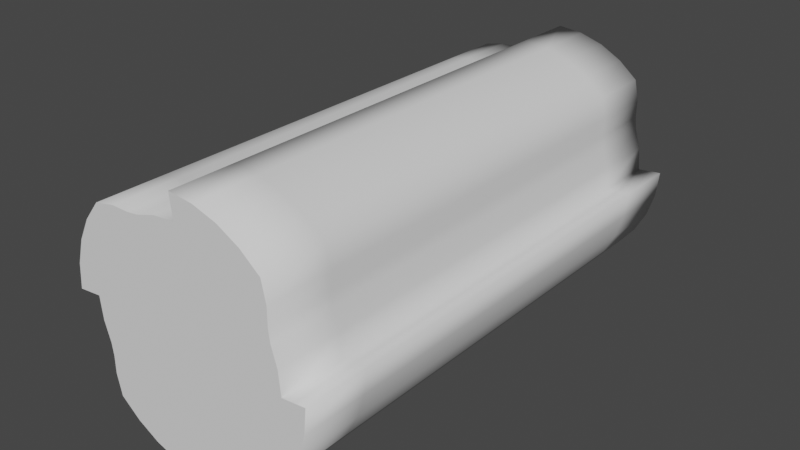 # Source: frez.blend  (saved by Blender 2.93.20; exported with 4.5.12 LTS)
import bpy
from mathutils import Matrix  # noqa: F401  (used for matrix-valued properties, if any)

bpy.ops.wm.read_factory_settings(use_empty=True)
scene = bpy.context.scene
scene.name = 'Scene'

# ---- collections
col_collection = bpy.data.collections.new('Collection'); scene.collection.children.link(col_collection)

# ---- world
world_world = bpy.data.worlds.new('World'); scene.world = world_world
world_world.use_nodes = True; world_world.node_tree.nodes.clear()
_N = world_world.node_tree.nodes; _L = world_world.node_tree.links
n0 = _N.new('ShaderNodeOutputWorld'); n0.name = 'World Output'; n0.location = (300, 300)
n1 = _N.new('ShaderNodeBackground'); n1.name = 'Background'; n1.location = (10, 300)
n1.inputs[0].default_value = (0.05088, 0.05088, 0.05088, 1.0)
_L.new(n1.outputs[0], n0.inputs[0])
n0.is_active_output = True
world_world.color = (0.05088, 0.05088, 0.05088)
world_world.use_sun_shadow = False
world_world.sun_shadow_jitter_overblur = 0.0

# ---- meshes
me_cylinder_001 = bpy.data.meshes.new('Cylinder.001')
me_cylinder_001.from_pydata([(0.0, 0.9991, 0.4991), (0.0, -1.001, 0.4991), (0.09755, 0.9991, 0.4895), (0.09755, -1.001, 0.4895), (0.1913, 0.9991, 0.461), (0.1913, -1.001, 0.461), (0.2778, 0.9991, 0.4148), (0.2778, -1.001, 0.4148), (0.3536, 0.9991, 0.3526), (0.3536, -1.001, 0.3526), (0.5, 0.9991, -0.0009259), (0.5, -1.001, -0.0009258), (0.4904, 0.9991, -0.09847), (0.4904, -1.001, -0.09847), (0.4619, 0.9991, -0.1923), (0.4619, -1.001, -0.1923), (0.4157, 0.9991, -0.2787), (0.4157, -1.001, -0.2787), (0.3536, 0.9991, -0.3545), (0.3536, -1.001, -0.3545), (-4.371e-08, 0.9991, -0.5009), (-4.371e-08, -1.001, -0.5009), (-0.09755, 0.9991, -0.4913), (-0.09755, -1.001, -0.4913), (-0.1913, 0.9991, -0.4629), (-0.1913, -1.001, -0.4629), (-0.2778, 0.9991, -0.4167), (-0.2778, -1.001, -0.4167), (-0.3536, 0.9991, -0.3545), (-0.3536, -1.001, -0.3545), (-0.5, 0.9991, -0.0009258), (-0.5, -1.001, -0.0009257), (-0.4904, 0.9991, 0.09662), (-0.4904, -1.001, 0.09662), (-0.4619, 0.9991, 0.1904), (-0.4619, -1.001, 0.1904), (-0.4157, 0.9991, 0.2769), (-0.4157, -1.001, 0.2769), (-0.3536, 0.9991, 0.3526), (-0.3536, -1.001, 0.3526), (0.009099, 0.9991, 0.4067), (0.009099, -1.001, 0.4067), (0.3709, -1.001, 0.2711), (0.3709, 0.9991, 0.2711), (0.3703, 0.9991, 0.2018), (0.3703, -1.001, 0.2018), (0.3762, 0.9991, 0.1549), (0.3762, -1.001, 0.1549), (0.3993, 0.9991, 0.07851), (0.3993, -1.001, 0.07851), (0.4076, 0.9991, -0.01003), (0.4076, -1.001, -0.01003), (0.272, -1.001, -0.3719), (0.272, 0.9991, -0.3719), (0.2028, 0.9991, -0.3713), (0.2028, -1.001, -0.3713), (0.1558, 0.9991, -0.3771), (0.1558, -1.001, -0.3771), (0.07943, 0.9991, -0.4003), (0.07943, -1.001, -0.4003), (-0.009099, 0.9991, -0.4085), (-0.009099, -1.001, -0.4085), (-0.3709, -1.001, -0.273), (-0.3709, 0.9991, -0.273), (-0.3703, 0.9991, -0.2037), (-0.3703, -1.001, -0.2037), (-0.3762, 0.9991, -0.1567), (-0.3762, -1.001, -0.1567), (-0.3993, 0.9991, -0.08036), (-0.3993, -1.001, -0.08036), (-0.4076, 0.9991, 0.008173), (-0.4076, -1.001, 0.008174), (-0.272, -1.001, 0.37), (-0.272, 0.9991, 0.37), (-0.2028, 0.9991, 0.3694), (-0.2028, -1.001, 0.3694), (-0.1558, 0.9991, 0.3752), (-0.1558, -1.001, 0.3752), (-0.07943, 0.9991, 0.3984), (-0.07943, -1.001, 0.3984), (0.0, -0.0009258, 0.4991), (0.09755, -0.0009257, 0.4895), (0.1913, -0.0009257, 0.461), (0.2778, -0.0009258, 0.4148), (0.3536, -0.0009258, 0.3526), (0.5, -0.0009258, -0.0009258), (0.4904, -0.0009258, -0.09847), (0.4619, -0.0009258, -0.1923), (0.4157, -0.0009258, -0.2787), (0.3536, -0.0009258, -0.3545), (-4.371e-08, -0.0009258, -0.5009), (-0.09755, -0.0009258, -0.4913), (-0.1913, -0.0009258, -0.4629), (-0.2778, -0.0009258, -0.4167), (-0.3536, -0.0009258, -0.3545), (-0.5, -0.0009258, -0.0009258), (-0.4904, -0.0009258, 0.09662), (-0.4619, -0.0009258, 0.1904), (-0.4157, -0.0009258, 0.2769), (-0.3536, -0.0009258, 0.3526), (0.009099, -0.0009258, 0.4067), (0.3709, -0.0009258, 0.2711), (0.3703, -0.0009258, 0.2018), (0.3762, -0.0009258, 0.1549), (0.3993, -0.0009258, 0.07851), (0.4076, -0.0009258, -0.01003), (0.272, -0.0009258, -0.3719), (0.2028, -0.0009258, -0.3713), (0.1558, -0.0009258, -0.3771), (0.07943, -0.0009258, -0.4003), (-0.009099, -0.0009258, -0.4085), (-0.3709, -0.0009258, -0.273), (-0.3703, -0.0009258, -0.2037), (-0.3762, -0.0009258, -0.1567), (-0.3993, -0.0009258, -0.08036), (-0.4076, -0.0009258, 0.008174), (-0.272, -0.0009258, 0.37), (-0.2028, -0.0009258, 0.3694), (-0.1558, -0.0009258, 0.3752), (-0.07943, -0.0009258, 0.3984), (0.0, -0.5009, 0.4991), (0.009099, -0.5009, 0.4067), (0.09755, -0.5009, 0.4895), (0.1913, -0.5009, 0.461), (0.2778, -0.5009, 0.4148), (0.3536, -0.5009, 0.3526), (0.5, -0.5009, -0.0009258), (0.4904, -0.5009, -0.09847), (0.4619, -0.5009, -0.1923), (0.4157, -0.5009, -0.2787), (0.3536, -0.5009, -0.3545), (-4.371e-08, -0.5009, -0.5009), (-0.09755, -0.5009, -0.4913), (-0.1913, -0.5009, -0.4629), (-0.2778, -0.5009, -0.4167), (-0.3536, -0.5009, -0.3545), (-0.5, -0.5009, -0.0009257), (-0.4904, -0.5009, 0.09662), (-0.4619, -0.5009, 0.1904), (-0.4157, -0.5009, 0.2769), (-0.3536, -0.5009, 0.3526), (0.3709, -0.5009, 0.2711), (0.3703, -0.5009, 0.2018), (0.3762, -0.5009, 0.1549), (0.3993, -0.5009, 0.07851), (0.4076, -0.5009, -0.01003), (0.272, -0.5009, -0.3719), (0.2028, -0.5009, -0.3713), (0.1558, -0.5009, -0.3771), (0.07943, -0.5009, -0.4003), (-0.009099, -0.5009, -0.4085), (-0.3709, -0.5009, -0.273), (-0.3703, -0.5009, -0.2037), (-0.3762, -0.5009, -0.1567), (-0.3993, -0.5009, -0.08036), (-0.4076, -0.5009, 0.008174), (-0.272, -0.5009, 0.37), (-0.2028, -0.5009, 0.3694), (-0.1558, -0.5009, 0.3752), (-0.07943, -0.5009, 0.3984), (0.09755, 0.5032, 0.4895), (0.1913, 0.5032, 0.461), (0.2778, 0.5032, 0.4148), (0.3536, 0.5032, 0.3526), (0.5, 0.5032, -0.0009258), (0.4904, 0.5032, -0.09847), (0.4619, 0.5032, -0.1923), (0.4157, 0.5032, -0.2787), (0.3536, 0.5032, -0.3545), (-4.371e-08, 0.5032, -0.5009), (-0.09755, 0.5032, -0.4913), (-0.1913, 0.5032, -0.4629), (-0.2778, 0.5032, -0.4167), (-0.3536, 0.5032, -0.3545), (-0.5, 0.5032, -0.0009258), (-0.4904, 0.5032, 0.09662), (-0.4619, 0.5032, 0.1904), (-0.4157, 0.5032, 0.2769), (-0.3536, 0.5032, 0.3526), (0.3709, 0.5032, 0.2711), (0.3703, 0.5032, 0.2018), (0.3762, 0.5032, 0.1549), (0.3993, 0.5032, 0.07851), (0.4076, 0.5032, -0.01003), (0.272, 0.5032, -0.3719), (0.2028, 0.5032, -0.3713), (0.1558, 0.5032, -0.3771), (0.07943, 0.5032, -0.4003), (-0.009099, 0.5032, -0.4085), (-0.3709, 0.5032, -0.273), (-0.3703, 0.5032, -0.2037), (-0.3762, 0.5032, -0.1567), (-0.3993, 0.5032, -0.08036), (-0.4076, 0.5032, 0.008174), (-0.272, 0.5032, 0.37), (-0.2028, 0.5032, 0.3694), (-0.1558, 0.5032, 0.3752), (-0.07943, 0.5032, 0.3984), (0.0, 0.5032, 0.4991), (0.009099, 0.5032, 0.4067), (0.09755, 0.7512, 0.4895), (0.1913, 0.7512, 0.461), (0.2778, 0.7512, 0.4148), (0.3536, 0.7512, 0.3526), (0.5, 0.7512, -0.0009259), (0.4904, 0.7512, -0.09847), (0.4619, 0.7512, -0.1923), (0.4157, 0.7512, -0.2787), (0.3536, 0.7512, -0.3545), (-4.371e-08, 0.7512, -0.5009), (-0.09755, 0.7512, -0.4913), (-0.1913, 0.7512, -0.4629), (-0.2778, 0.7512, -0.4167), (-0.3536, 0.7512, -0.3545), (-0.5, 0.7512, -0.0009258), (-0.4904, 0.7512, 0.09662), (-0.4619, 0.7512, 0.1904), (-0.4157, 0.7512, 0.2769), (-0.3536, 0.7512, 0.3526), (0.3709, 0.7512, 0.2711), (0.3703, 0.7512, 0.2018), (0.3762, 0.7512, 0.1549), (0.3993, 0.7512, 0.07851), (0.4076, 0.7512, -0.01003), (0.272, 0.7512, -0.3719), (0.2028, 0.7512, -0.3713), (0.1558, 0.7512, -0.3771), (0.07943, 0.7512, -0.4003), (-0.009099, 0.7512, -0.4085), (-0.3709, 0.7512, -0.273), (-0.3703, 0.7512, -0.2037), (-0.3762, 0.7512, -0.1567), (-0.3993, 0.7512, -0.08036), (-0.4076, 0.7512, 0.008174), (-0.272, 0.7512, 0.37), (-0.2028, 0.7512, 0.3694), (-0.1558, 0.7512, 0.3752), (-0.07943, 0.7512, 0.3984), (0.0, 0.7512, 0.4991), (0.009099, 0.7512, 0.4067), (0.0, 0.2512, 0.4991), (0.009099, 0.2512, 0.4067), (0.09755, 0.2512, 0.4895), (0.1913, 0.2512, 0.461), (0.2778, 0.2512, 0.4148), (0.3536, 0.2512, 0.3526), (0.5, 0.2512, -0.0009258), (0.4904, 0.2512, -0.09847), (0.4619, 0.2512, -0.1923), (0.4157, 0.2512, -0.2787), (0.3536, 0.2512, -0.3545), (-4.371e-08, 0.2512, -0.5009), (-0.09755, 0.2512, -0.4913), (-0.1913, 0.2512, -0.4629), (-0.2778, 0.2512, -0.4167), (-0.3536, 0.2512, -0.3545), (-0.5, 0.2512, -0.0009258), (-0.4904, 0.2512, 0.09662), (-0.4619, 0.2512, 0.1904), (-0.4157, 0.2512, 0.2769), (-0.3536, 0.2512, 0.3526), (0.3709, 0.2512, 0.2711), (0.3703, 0.2512, 0.2018), (0.3762, 0.2512, 0.1549), (0.3993, 0.2512, 0.07851), (0.4076, 0.2512, -0.01003), (0.272, 0.2512, -0.3719), (0.2028, 0.2512, -0.3713), (0.1558, 0.2512, -0.3771), (0.07943, 0.2512, -0.4003), (-0.009099, 0.2512, -0.4085), (-0.3709, 0.2512, -0.273), (-0.3703, 0.2512, -0.2037), (-0.3762, 0.2512, -0.1567), (-0.3993, 0.2512, -0.08036), (-0.4076, 0.2512, 0.008174), (-0.272, 0.2512, 0.37), (-0.2028, 0.2512, 0.3694), (-0.1558, 0.2512, 0.3752), (-0.07943, 0.2512, 0.3984), (0.09755, -0.2509, 0.4895), (0.1913, -0.2509, 0.461), (0.2778, -0.2509, 0.4148), (0.3536, -0.2509, 0.3526), (0.5, -0.2509, -0.0009258), (0.4904, -0.2509, -0.09847), (0.4619, -0.2509, -0.1923), (0.4157, -0.2509, -0.2787), (0.3536, -0.2509, -0.3545), (-4.371e-08, -0.2509, -0.5009), (-0.09755, -0.2509, -0.4913), (-0.1913, -0.2509, -0.4629), (-0.2778, -0.2509, -0.4167), (-0.3536, -0.2509, -0.3545), (-0.5, -0.2509, -0.0009258), (-0.4904, -0.2509, 0.09662), (-0.4619, -0.2509, 0.1904), (-0.4157, -0.2509, 0.2769), (-0.3536, -0.2509, 0.3526), (0.3709, -0.2509, 0.2711), (0.3703, -0.2509, 0.2018), (0.3762, -0.2509, 0.1549), (0.3993, -0.2509, 0.07851), (0.4076, -0.2509, -0.01003), (0.272, -0.2509, -0.3719), (0.2028, -0.2509, -0.3713), (0.1558, -0.2509, -0.3771), (0.07943, -0.2509, -0.4003), (-0.009099, -0.2509, -0.4085), (-0.3709, -0.2509, -0.273), (-0.3703, -0.2509, -0.2037), (-0.3762, -0.2509, -0.1567), (-0.3993, -0.2509, -0.08036), (-0.4076, -0.2509, 0.008174), (-0.272, -0.2509, 0.37), (-0.2028, -0.2509, 0.3694), (-0.1558, -0.2509, 0.3752), (-0.07943, -0.2509, 0.3984), (0.0, -0.2509, 0.4991), (0.009099, -0.2509, 0.4067), (0.0, -0.7509, 0.4991), (0.009099, -0.7509, 0.4067), (0.09755, -0.7509, 0.4895), (0.1913, -0.7509, 0.461), (0.2778, -0.7509, 0.4148), (0.3536, -0.7509, 0.3526), (0.5, -0.7509, -0.0009258), (0.4904, -0.7509, -0.09847), (0.4619, -0.7509, -0.1923), (0.4157, -0.7509, -0.2787), (0.3536, -0.7509, -0.3545), (-4.371e-08, -0.7509, -0.5009), (-0.09755, -0.7509, -0.4913), (-0.1913, -0.7509, -0.4629), (-0.2778, -0.7509, -0.4167), (-0.3536, -0.7509, -0.3545), (-0.5, -0.7509, -0.0009257), (-0.4904, -0.7509, 0.09662), (-0.4619, -0.7509, 0.1904), (-0.4157, -0.7509, 0.2769), (-0.3536, -0.7509, 0.3526), (0.3709, -0.7509, 0.2711), (0.3703, -0.7509, 0.2018), (0.3762, -0.7509, 0.1549), (0.3993, -0.7509, 0.07851), (0.4076, -0.7509, -0.01003), (0.272, -0.7509, -0.3719), (0.2028, -0.7509, -0.3713), (0.1558, -0.7509, -0.3771), (0.07943, -0.7509, -0.4003), (-0.009099, -0.7509, -0.4085), (-0.3709, -0.7509, -0.273), (-0.3703, -0.7509, -0.2037), (-0.3762, -0.7509, -0.1567), (-0.3993, -0.7509, -0.08036), (-0.4076, -0.7509, 0.008174), (-0.272, -0.7509, 0.37), (-0.2028, -0.7509, 0.3694), (-0.1558, -0.7509, 0.3752), (-0.07943, -0.7509, 0.3984), (-0.4538, -1.001, 0.003624), (-0.4538, 0.9991, 0.003624), (-0.4538, -0.0009258, 0.003624), (-0.4538, -0.5009, 0.003624), (-0.4538, 0.5032, 0.003624), (-0.4538, 0.7512, 0.003624), (-0.4538, 0.2512, 0.003624), (-0.4538, -0.2509, 0.003624), (-0.4538, -0.7509, 0.003624), (-0.00455, 0.9991, -0.4547), (-0.00455, -1.001, -0.4547), (-0.00455, -0.0009258, -0.4547), (-0.00455, -0.5009, -0.4547), (-0.00455, 0.5032, -0.4547), (-0.00455, 0.7512, -0.4547), (-0.00455, 0.2512, -0.4547), (-0.00455, -0.2509, -0.4547), (-0.00455, -0.7509, -0.4547), (0.4538, 0.9991, -0.005476), (0.4538, -1.001, -0.005475), (0.4538, -0.0009258, -0.005476), (0.4538, -0.5009, -0.005475), (0.4538, 0.5032, -0.005476), (0.4538, 0.7512, -0.005476), (0.4538, 0.2512, -0.005476), (0.4538, -0.2509, -0.005475), (0.4538, -0.7509, -0.005475), (0.00455, 0.9991, 0.4529), (0.00455, -1.001, 0.4529), (0.00455, -0.0009258, 0.4529), (0.00455, -0.5009, 0.4529), (0.00455, 0.5032, 0.4529), (0.00455, 0.7512, 0.4529), (0.00455, 0.2512, 0.4529), (0.00455, -0.2509, 0.4529), (0.00455, -0.7509, 0.4529)], [], [(320, 1, 3, 322), (322, 3, 5, 323), (323, 5, 7, 324), (324, 7, 9, 325), (326, 11, 13, 327), (327, 13, 15, 328), (328, 15, 17, 329), (329, 17, 19, 330), (335, 29, 62, 351), (331, 21, 23, 332), (332, 23, 25, 333), (333, 25, 27, 334), (334, 27, 29, 335), (365, 361, 70, 233), (336, 31, 33, 337), (337, 33, 35, 338), (338, 35, 37, 339), (339, 37, 39, 340), (340, 39, 72, 356), (341, 42, 45, 342), (342, 45, 47, 343), (343, 47, 49, 344), (344, 49, 51, 345), (346, 52, 55, 347), (347, 55, 57, 348), (348, 57, 59, 349), (349, 59, 61, 350), (351, 62, 65, 352), (352, 65, 67, 353), (353, 67, 69, 354), (354, 69, 71, 355), (356, 72, 75, 357), (357, 75, 77, 358), (358, 77, 79, 359), (359, 79, 41, 321), (374, 369, 60, 228), (330, 19, 52, 346), (383, 378, 50, 223), (325, 9, 42, 341), (392, 387, 40, 239), (394, 389, 100, 319), (245, 84, 101, 261), (385, 380, 105, 303), (250, 89, 106, 266), (376, 371, 110, 308), (279, 119, 100, 241), (278, 118, 119, 279), (277, 117, 118, 278), (276, 116, 117, 277), (274, 114, 115, 275), (273, 113, 114, 274), (272, 112, 113, 273), (271, 111, 112, 272), (269, 109, 110, 270), (268, 108, 109, 269), (267, 107, 108, 268), (266, 106, 107, 267), (264, 104, 105, 265), (263, 103, 104, 264), (262, 102, 103, 263), (261, 101, 102, 262), (260, 99, 116, 276), (259, 98, 99, 260), (258, 97, 98, 259), (257, 96, 97, 258), (256, 95, 96, 257), (367, 362, 115, 313), (254, 93, 94, 255), (253, 92, 93, 254), (252, 91, 92, 253), (251, 90, 91, 252), (255, 94, 111, 271), (249, 88, 89, 250), (248, 87, 88, 249), (247, 86, 87, 248), (246, 85, 86, 247), (244, 83, 84, 245), (243, 82, 83, 244), (242, 81, 82, 243), (240, 80, 81, 242), (368, 363, 155, 355), (377, 372, 150, 350), (386, 381, 145, 345), (395, 390, 121, 321), (283, 125, 141, 299), (288, 130, 146, 304), (317, 159, 121, 319), (316, 158, 159, 317), (315, 157, 158, 316), (314, 156, 157, 315), (312, 154, 155, 313), (311, 153, 154, 312), (310, 152, 153, 311), (309, 151, 152, 310), (307, 149, 150, 308), (306, 148, 149, 307), (305, 147, 148, 306), (304, 146, 147, 305), (302, 144, 145, 303), (301, 143, 144, 302), (300, 142, 143, 301), (299, 141, 142, 300), (298, 140, 156, 314), (297, 139, 140, 298), (296, 138, 139, 297), (295, 137, 138, 296), (294, 136, 137, 295), (292, 134, 135, 293), (291, 133, 134, 292), (290, 132, 133, 291), (289, 131, 132, 290), (293, 135, 151, 309), (287, 129, 130, 288), (286, 128, 129, 287), (285, 127, 128, 286), (284, 126, 127, 285), (282, 124, 125, 283), (281, 123, 124, 282), (280, 122, 123, 281), (318, 120, 122, 280), (238, 198, 160, 200), (200, 160, 161, 201), (201, 161, 162, 202), (202, 162, 163, 203), (204, 164, 165, 205), (205, 165, 166, 206), (206, 166, 167, 207), (207, 167, 168, 208), (213, 173, 189, 229), (209, 169, 170, 210), (210, 170, 171, 211), (211, 171, 172, 212), (212, 172, 173, 213), (214, 174, 175, 215), (215, 175, 176, 216), (216, 176, 177, 217), (217, 177, 178, 218), (218, 178, 194, 234), (219, 179, 180, 220), (220, 180, 181, 221), (221, 181, 182, 222), (222, 182, 183, 223), (224, 184, 185, 225), (225, 185, 186, 226), (226, 186, 187, 227), (227, 187, 188, 228), (229, 189, 190, 230), (230, 190, 191, 231), (231, 191, 192, 232), (232, 192, 193, 233), (234, 194, 195, 235), (235, 195, 196, 236), (236, 196, 197, 237), (237, 197, 199, 239), (208, 168, 184, 224), (203, 163, 179, 219), (393, 391, 199, 241), (384, 382, 183, 265), (375, 373, 188, 270), (366, 364, 193, 275), (8, 203, 219, 43), (18, 208, 224, 53), (78, 237, 239, 40), (76, 236, 237, 78), (74, 235, 236, 76), (73, 234, 235, 74), (68, 232, 233, 70), (66, 231, 232, 68), (64, 230, 231, 66), (63, 229, 230, 64), (58, 227, 228, 60), (56, 226, 227, 58), (54, 225, 226, 56), (53, 224, 225, 54), (48, 222, 223, 50), (46, 221, 222, 48), (44, 220, 221, 46), (43, 219, 220, 44), (38, 218, 234, 73), (36, 217, 218, 38), (34, 216, 217, 36), (32, 215, 216, 34), (30, 214, 215, 32), (26, 212, 213, 28), (24, 211, 212, 26), (22, 210, 211, 24), (20, 209, 210, 22), (28, 213, 229, 63), (16, 207, 208, 18), (14, 206, 207, 16), (12, 205, 206, 14), (10, 204, 205, 12), (6, 202, 203, 8), (4, 201, 202, 6), (2, 200, 201, 4), (0, 238, 200, 2), (391, 392, 239, 199), (382, 383, 223, 183), (373, 374, 228, 188), (364, 365, 233, 193), (362, 366, 275, 115), (371, 375, 270, 110), (380, 384, 265, 105), (389, 393, 241, 100), (198, 240, 242, 160), (160, 242, 243, 161), (161, 243, 244, 162), (162, 244, 245, 163), (164, 246, 247, 165), (165, 247, 248, 166), (166, 248, 249, 167), (167, 249, 250, 168), (173, 255, 271, 189), (169, 251, 252, 170), (170, 252, 253, 171), (171, 253, 254, 172), (172, 254, 255, 173), (174, 256, 257, 175), (175, 257, 258, 176), (176, 258, 259, 177), (177, 259, 260, 178), (178, 260, 276, 194), (179, 261, 262, 180), (180, 262, 263, 181), (181, 263, 264, 182), (182, 264, 265, 183), (184, 266, 267, 185), (185, 267, 268, 186), (186, 268, 269, 187), (187, 269, 270, 188), (189, 271, 272, 190), (190, 272, 273, 191), (191, 273, 274, 192), (192, 274, 275, 193), (194, 276, 277, 195), (195, 277, 278, 196), (196, 278, 279, 197), (197, 279, 241, 199), (168, 250, 266, 184), (163, 245, 261, 179), (80, 318, 280, 81), (81, 280, 281, 82), (82, 281, 282, 83), (83, 282, 283, 84), (85, 284, 285, 86), (86, 285, 286, 87), (87, 286, 287, 88), (88, 287, 288, 89), (94, 293, 309, 111), (90, 289, 290, 91), (91, 290, 291, 92), (92, 291, 292, 93), (93, 292, 293, 94), (95, 294, 295, 96), (96, 295, 296, 97), (97, 296, 297, 98), (98, 297, 298, 99), (99, 298, 314, 116), (101, 299, 300, 102), (102, 300, 301, 103), (103, 301, 302, 104), (104, 302, 303, 105), (106, 304, 305, 107), (107, 305, 306, 108), (108, 306, 307, 109), (109, 307, 308, 110), (111, 309, 310, 112), (112, 310, 311, 113), (113, 311, 312, 114), (114, 312, 313, 115), (116, 314, 315, 117), (117, 315, 316, 118), (118, 316, 317, 119), (119, 317, 319, 100), (89, 288, 304, 106), (84, 283, 299, 101), (363, 367, 313, 155), (372, 376, 308, 150), (381, 385, 303, 145), (390, 394, 319, 121), (388, 395, 321, 41), (379, 386, 345, 51), (370, 377, 350, 61), (360, 368, 355, 71), (125, 325, 341, 141), (130, 330, 346, 146), (159, 359, 321, 121), (158, 358, 359, 159), (157, 357, 358, 158), (156, 356, 357, 157), (154, 354, 355, 155), (153, 353, 354, 154), (152, 352, 353, 153), (151, 351, 352, 152), (149, 349, 350, 150), (148, 348, 349, 149), (147, 347, 348, 148), (146, 346, 347, 147), (144, 344, 345, 145), (143, 343, 344, 144), (142, 342, 343, 143), (141, 341, 342, 142), (140, 340, 356, 156), (139, 339, 340, 140), (138, 338, 339, 139), (137, 337, 338, 138), (136, 336, 337, 137), (134, 334, 335, 135), (133, 333, 334, 134), (132, 332, 333, 133), (131, 331, 332, 132), (135, 335, 351, 151), (129, 329, 330, 130), (128, 328, 329, 129), (127, 327, 328, 128), (126, 326, 327, 127), (124, 324, 325, 125), (123, 323, 324, 124), (122, 322, 323, 123), (120, 320, 322, 122), (31, 336, 368, 360), (136, 294, 367, 363), (95, 256, 366, 362), (174, 214, 365, 364), (256, 174, 364, 366), (336, 136, 363, 368), (294, 95, 362, 367), (214, 30, 361, 365), (21, 331, 377, 370), (131, 289, 376, 372), (90, 251, 375, 371), (169, 209, 374, 373), (251, 169, 373, 375), (331, 131, 372, 377), (289, 90, 371, 376), (209, 20, 369, 374), (11, 326, 386, 379), (126, 284, 385, 381), (85, 246, 384, 380), (164, 204, 383, 382), (246, 164, 382, 384), (326, 126, 381, 386), (284, 85, 380, 385), (204, 10, 378, 383), (1, 320, 395, 388), (120, 318, 394, 390), (80, 240, 393, 389), (198, 238, 392, 391), (240, 198, 391, 393), (320, 120, 390, 395), (318, 80, 389, 394), (238, 0, 387, 392), (370, 23, 21), (370, 61, 23), (41, 5, 3), (41, 45, 7), (61, 65, 27), (59, 67, 61), (57, 49, 59), (45, 42, 7), (19, 17, 52), (37, 75, 72), (3, 1, 388), (62, 29, 27), (379, 51, 13), (369, 20, 22), (67, 65, 61), (51, 55, 17), (71, 75, 37), (11, 379, 13), (51, 49, 57), (59, 49, 69), (61, 27, 25), (47, 77, 49), (360, 33, 31), (71, 33, 360), (67, 59, 69), (71, 69, 77), (77, 69, 49), (47, 45, 41), (33, 71, 35), (65, 62, 27), (61, 25, 23), (42, 9, 7), (17, 55, 52), (77, 75, 71), (39, 37, 72), (57, 55, 51), (77, 47, 79), (79, 47, 41), (7, 5, 41), (35, 71, 37), (388, 41, 3), (13, 51, 15), (15, 51, 17), (24, 60, 22), (26, 60, 24), (4, 6, 40), (28, 63, 26), (16, 18, 53), (63, 64, 26), (48, 50, 56), (54, 16, 53), (44, 40, 6), (4, 40, 2), (68, 56, 58), (54, 50, 16), (54, 56, 50), (66, 58, 60), (70, 34, 36), (48, 56, 68), (50, 378, 12), (50, 14, 16), (68, 70, 76), (36, 38, 73), (361, 30, 32), (70, 361, 32), (70, 32, 34), (50, 12, 14), (46, 76, 78), (48, 68, 46), (74, 70, 36), (40, 387, 2), (74, 76, 70), (44, 46, 40), (46, 68, 76), (64, 66, 60), (74, 36, 73), (64, 60, 26), (66, 68, 58), (43, 44, 6), (60, 369, 22), (8, 43, 6), (0, 2, 387), (46, 78, 40), (378, 10, 12)])
me_cylinder_001.polygons.foreach_set('use_smooth', [1, 1, 1, 1, 1, 1, 1, 1, 1, 1, 1, 1, 1, 1, 1, 1, 1, 1, 1, 1, 1, 1, 1, 1, 1, 1, 1, 1, 1, 1, 1, 1, 1, 1, 1, 1, 1, 1, 1, 1, 1, 1, 1, 1, 1, 1, 1, 1, 1, 1, 1, 1, 1, 1, 1, 1, 1, 1, 1, 1, 1, 1, 1, 1, 1, 1, 1, 1, 1, 1, 1, 1, 1, 1, 1, 1, 1, 1, 1, 1, 1, 1, 1, 1, 1, 1, 1, 1, 1, 1, 1, 1, 1, 1, 1, 1, 1, 1, 1, 1, 1, 1, 1, 1, 1, 1, 1, 1, 1, 1, 1, 1, 1, 1, 1, 1, 1, 1, 1, 1, 1, 1, 1, 1, 1, 1, 1, 1, 1, 1, 1, 1, 1, 1, 1, 1, 1, 1, 1, 1, 1, 1, 1, 1, 1, 1, 1, 1, 1, 1, 1, 1, 1, 1, 1, 1, 1, 1, 1, 1, 1, 1, 1, 1, 1, 1, 1, 1, 1, 1, 1, 1, 1, 1, 1, 1, 1, 1, 1, 1, 1, 1, 1, 1, 1, 1, 1, 1, 1, 1, 1, 1, 1, 1, 1, 1, 1, 1, 1, 1, 1, 1, 1, 1, 1, 1, 1, 1, 1, 1, 1, 1, 1, 1, 1, 1, 1, 1, 1, 1, 1, 1, 1, 1, 1, 1, 1, 1, 1, 1, 1, 1, 1, 1, 1, 1, 1, 1, 1, 1, 1, 1, 1, 1, 1, 1, 1, 1, 1, 1, 1, 1, 1, 1, 1, 1, 1, 1, 1, 1, 1, 1, 1, 1, 1, 1, 1, 1, 1, 1, 1, 1, 1, 1, 1, 1, 1, 1, 1, 1, 1, 1, 1, 1, 1, 1, 1, 1, 1, 1, 1, 1, 1, 1, 1, 1, 1, 1, 1, 1, 1, 1, 1, 1, 1, 1, 1, 1, 1, 1, 1, 1, 1, 1, 1, 1, 1, 1, 1, 1, 1, 1, 1, 1, 1, 1, 1, 1, 1, 1, 1, 1, 1, 1, 1, 1, 1, 1, 1, 1, 1, 1, 1, 1, 1, 1, 1, 1, 1, 1, 1, 1, 0, 0, 0, 0, 0, 0, 0, 0, 0, 0, 0, 0, 0, 0, 0, 0, 0, 0, 0, 0, 0, 0, 0, 0, 0, 0, 0, 0, 0, 0, 0, 0, 0, 0, 0, 0, 0, 0, 0, 0, 0, 0, 0, 0, 0, 0, 0, 0, 0, 0, 0, 0, 0, 0, 0, 0, 0, 0, 0, 0, 0, 0, 0, 0, 0, 0, 0, 0, 0, 0, 0, 0, 0, 0, 0, 0, 0, 0, 0, 0, 0, 0, 0, 0])
_uv = me_cylinder_001.uv_layers.new(name='UVMap')
_uv.uv.foreach_set('vector', [1.0, 0.9375, 1.0, 1.0, 0.9688, 1.0, 0.9688, 0.9375, 0.9688, 0.9375, 0.9688, 1.0, 0.9375, 1.0, 0.9375, 0.9375, 0.9375, 0.9375, 0.9375, 1.0, 0.9062, 1.0, 0.9062, 0.9375, 0.9062, 0.9375, 0.9062, 1.0, 0.875, 1.0, 0.875, 0.9375, 0.75, 0.9375, 0.75, 1.0, 0.7188, 1.0, 0.7188, 0.9375, 0.7188, 0.9375, 0.7188, 1.0, 0.6875, 1.0, 0.6875, 0.9375, 0.6875, 0.9375, 0.6875, 1.0, 0.6562, 1.0, 0.6562, 0.9375, 0.6562, 0.9375, 0.6562, 1.0, 0.625, 1.0, 0.625, 0.9375, 0.375, 0.9375, 0.375, 1.0, 0.375, 1.0, 0.375, 0.9375, 0.5, 0.9375, 0.5, 1.0, 0.4688, 1.0, 0.4688, 0.9375, 0.4688, 0.9375, 0.4688, 1.0, 0.4375, 1.0, 0.4375, 0.9375, 0.4375, 0.9375, 0.4375, 1.0, 0.4062, 1.0, 0.4062, 0.9375, 0.4062, 0.9375, 0.4062, 1.0, 0.375, 1.0, 0.375, 0.9375, 0.25, 0.562, 0.25, 0.5, 0.25, 0.5, 0.25, 0.562, 0.25, 0.9375, 0.25, 1.0, 0.2188, 1.0, 0.2188, 0.9375, 0.2188, 0.9375, 0.2188, 1.0, 0.1875, 1.0, 0.1875, 0.9375, 0.1875, 0.9375, 0.1875, 1.0, 0.1562, 1.0, 0.1562, 0.9375, 0.1562, 0.9375, 0.1562, 1.0, 0.125, 1.0, 0.125, 0.9375, 0.125, 0.9375, 0.125, 1.0, 0.125, 1.0, 0.125, 0.9375, 0.875, 0.9375, 0.875, 1.0, 0.8438, 1.0, 0.8438, 0.9375, 0.8438, 0.9375, 0.8438, 1.0, 0.8125, 1.0, 0.8125, 0.9375, 0.8125, 0.9375, 0.8125, 1.0, 0.7812, 1.0, 0.7812, 0.9375, 0.7812, 0.9375, 0.7812, 1.0, 0.75, 1.0, 0.75, 0.9375, 0.625, 0.9375, 0.625, 1.0, 0.5938, 1.0, 0.5938, 0.9375, 0.5938, 0.9375, 0.5938, 1.0, 0.5625, 1.0, 0.5625, 0.9375, 0.5625, 0.9375, 0.5625, 1.0, 0.5312, 1.0, 0.5312, 0.9375, 0.5312, 0.9375, 0.5312, 1.0, 0.5, 1.0, 0.5, 0.9375, 0.375, 0.9375, 0.375, 1.0, 0.3438, 1.0, 0.3438, 0.9375, 0.3438, 0.9375, 0.3438, 1.0, 0.3125, 1.0, 0.3125, 0.9375, 0.3125, 0.9375, 0.3125, 1.0, 0.2812, 1.0, 0.2812, 0.9375, 0.2812, 0.9375, 0.2812, 1.0, 0.25, 1.0, 0.25, 0.9375, 0.125, 0.9375, 0.125, 1.0, 0.09375, 1.0, 0.09375, 0.9375, 0.09375, 0.9375, 0.09375, 1.0, 0.0625, 1.0, 0.0625, 0.9375, 0.0625, 0.9375, 0.0625, 1.0, 0.03125, 1.0, 0.03125, 0.9375, 0.03125, 0.9375, 0.03125, 1.0, 0.0, 1.0, 0.0, 0.9375, 0.5, 0.562, 0.5, 0.5, 0.5, 0.5, 0.5, 0.562, 0.625, 0.9375, 0.625, 1.0, 0.625, 1.0, 0.625, 0.9375, 0.75, 0.562, 0.75, 0.5, 0.75, 0.5, 0.75, 0.562, 0.875, 0.9375, 0.875, 1.0, 0.875, 1.0, 0.875, 0.9375, 1.0, 0.562, 1.0, 0.5, 1.0, 0.5, 1.0, 0.562, 1.0, 0.8125, 1.0, 0.75, 1.0, 0.75, 1.0, 0.8125, 0.875, 0.687, 0.875, 0.75, 0.875, 0.75, 0.875, 0.687, 0.75, 0.8125, 0.75, 0.75, 0.75, 0.75, 0.75, 0.8125, 0.625, 0.687, 0.625, 0.75, 0.625, 0.75, 0.625, 0.687, 0.5, 0.8125, 0.5, 0.75, 0.5, 0.75, 0.5, 0.8125, 0.03125, 0.687, 0.03125, 0.75, 0.0, 0.75, 0.0, 0.687, 0.0625, 0.687, 0.0625, 0.75, 0.03125, 0.75, 0.03125, 0.687, 0.09375, 0.687, 0.09375, 0.75, 0.0625, 0.75, 0.0625, 0.687, 0.125, 0.687, 0.125, 0.75, 0.09375, 0.75, 0.09375, 0.687, 0.2812, 0.687, 0.2812, 0.75, 0.25, 0.75, 0.25, 0.687, 0.3125, 0.687, 0.3125, 0.75, 0.2812, 0.75, 0.2812, 0.687, 0.3438, 0.687, 0.3438, 0.75, 0.3125, 0.75, 0.3125, 0.687, 0.375, 0.687, 0.375, 0.75, 0.3438, 0.75, 0.3438, 0.687, 0.5312, 0.687, 0.5312, 0.75, 0.5, 0.75, 0.5, 0.687, 0.5625, 0.687, 0.5625, 0.75, 0.5312, 0.75, 0.5312, 0.687, 0.5938, 0.687, 0.5938, 0.75, 0.5625, 0.75, 0.5625, 0.687, 0.625, 0.687, 0.625, 0.75, 0.5938, 0.75, 0.5938, 0.687, 0.7812, 0.687, 0.7812, 0.75, 0.75, 0.75, 0.75, 0.687, 0.8125, 0.687, 0.8125, 0.75, 0.7812, 0.75, 0.7812, 0.687, 0.8438, 0.687, 0.8438, 0.75, 0.8125, 0.75, 0.8125, 0.687, 0.875, 0.687, 0.875, 0.75, 0.8438, 0.75, 0.8438, 0.687, 0.125, 0.687, 0.125, 0.75, 0.125, 0.75, 0.125, 0.687, 0.1562, 0.687, 0.1562, 0.75, 0.125, 0.75, 0.125, 0.687, 0.1875, 0.687, 0.1875, 0.75, 0.1562, 0.75, 0.1562, 0.687, 0.2188, 0.687, 0.2188, 0.75, 0.1875, 0.75, 0.1875, 0.687, 0.25, 0.687, 0.25, 0.75, 0.2188, 0.75, 0.2188, 0.687, 0.25, 0.8125, 0.25, 0.75, 0.25, 0.75, 0.25, 0.8125, 0.4062, 0.687, 0.4062, 0.75, 0.375, 0.75, 0.375, 0.687, 0.4375, 0.687, 0.4375, 0.75, 0.4062, 0.75, 0.4062, 0.687, 0.4688, 0.687, 0.4688, 0.75, 0.4375, 0.75, 0.4375, 0.687, 0.5, 0.687, 0.5, 0.75, 0.4688, 0.75, 0.4688, 0.687, 0.375, 0.687, 0.375, 0.75, 0.375, 0.75, 0.375, 0.687, 0.6562, 0.687, 0.6562, 0.75, 0.625, 0.75, 0.625, 0.687, 0.6875, 0.687, 0.6875, 0.75, 0.6562, 0.75, 0.6562, 0.687, 0.7188, 0.687, 0.7188, 0.75, 0.6875, 0.75, 0.6875, 0.687, 0.75, 0.687, 0.75, 0.75, 0.7188, 0.75, 0.7188, 0.687, 0.9062, 0.687, 0.9062, 0.75, 0.875, 0.75, 0.875, 0.687, 0.9375, 0.687, 0.9375, 0.75, 0.9062, 0.75, 0.9062, 0.687, 0.9688, 0.687, 0.9688, 0.75, 0.9375, 0.75, 0.9375, 0.687, 1.0, 0.687, 1.0, 0.75, 0.9688, 0.75, 0.9688, 0.687, 0.25, 0.9375, 0.25, 0.875, 0.25, 0.875, 0.25, 0.9375, 0.5, 0.9375, 0.5, 0.875, 0.5, 0.875, 0.5, 0.9375, 0.75, 0.9375, 0.75, 0.875, 0.75, 0.875, 0.75, 0.9375, 1.0, 0.9375, 1.0, 0.875, 1.0, 0.875, 1.0, 0.9375, 0.875, 0.8125, 0.875, 0.875, 0.875, 0.875, 0.875, 0.8125, 0.625, 0.8125, 0.625, 0.875, 0.625, 0.875, 0.625, 0.8125, 0.03125, 0.8125, 0.03125, 0.875, 0.0, 0.875, 0.0, 0.8125, 0.0625, 0.8125, 0.0625, 0.875, 0.03125, 0.875, 0.03125, 0.8125, 0.09375, 0.8125, 0.09375, 0.875, 0.0625, 0.875, 0.0625, 0.8125, 0.125, 0.8125, 0.125, 0.875, 0.09375, 0.875, 0.09375, 0.8125, 0.2812, 0.8125, 0.2812, 0.875, 0.25, 0.875, 0.25, 0.8125, 0.3125, 0.8125, 0.3125, 0.875, 0.2812, 0.875, 0.2812, 0.8125, 0.3438, 0.8125, 0.3438, 0.875, 0.3125, 0.875, 0.3125, 0.8125, 0.375, 0.8125, 0.375, 0.875, 0.3438, 0.875, 0.3438, 0.8125, 0.5312, 0.8125, 0.5312, 0.875, 0.5, 0.875, 0.5, 0.8125, 0.5625, 0.8125, 0.5625, 0.875, 0.5312, 0.875, 0.5312, 0.8125, 0.5938, 0.8125, 0.5938, 0.875, 0.5625, 0.875, 0.5625, 0.8125, 0.625, 0.8125, 0.625, 0.875, 0.5938, 0.875, 0.5938, 0.8125, 0.7812, 0.8125, 0.7812, 0.875, 0.75, 0.875, 0.75, 0.8125, 0.8125, 0.8125, 0.8125, 0.875, 0.7812, 0.875, 0.7812, 0.8125, 0.8438, 0.8125, 0.8438, 0.875, 0.8125, 0.875, 0.8125, 0.8125, 0.875, 0.8125, 0.875, 0.875, 0.8438, 0.875, 0.8438, 0.8125, 0.125, 0.8125, 0.125, 0.875, 0.125, 0.875, 0.125, 0.8125, 0.1562, 0.8125, 0.1562, 0.875, 0.125, 0.875, 0.125, 0.8125, 0.1875, 0.8125, 0.1875, 0.875, 0.1562, 0.875, 0.1562, 0.8125, 0.2188, 0.8125, 0.2188, 0.875, 0.1875, 0.875, 0.1875, 0.8125, 0.25, 0.8125, 0.25, 0.875, 0.2188, 0.875, 0.2188, 0.8125, 0.4062, 0.8125, 0.4062, 0.875, 0.375, 0.875, 0.375, 0.8125, 0.4375, 0.8125, 0.4375, 0.875, 0.4062, 0.875, 0.4062, 0.8125, 0.4688, 0.8125, 0.4688, 0.875, 0.4375, 0.875, 0.4375, 0.8125, 0.5, 0.8125, 0.5, 0.875, 0.4688, 0.875, 0.4688, 0.8125, 0.375, 0.8125, 0.375, 0.875, 0.375, 0.875, 0.375, 0.8125, 0.6562, 0.8125, 0.6562, 0.875, 0.625, 0.875, 0.625, 0.8125, 0.6875, 0.8125, 0.6875, 0.875, 0.6562, 0.875, 0.6562, 0.8125, 0.7188, 0.8125, 0.7188, 0.875, 0.6875, 0.875, 0.6875, 0.8125, 0.75, 0.8125, 0.75, 0.875, 0.7188, 0.875, 0.7188, 0.8125, 0.9062, 0.8125, 0.9062, 0.875, 0.875, 0.875, 0.875, 0.8125, 0.9375, 0.8125, 0.9375, 0.875, 0.9062, 0.875, 0.9062, 0.8125, 0.9688, 0.8125, 0.9688, 0.875, 0.9375, 0.875, 0.9375, 0.8125, 1.0, 0.8125, 1.0, 0.875, 0.9688, 0.875, 0.9688, 0.8125, 1.0, 0.562, 1.0, 0.624, 0.9688, 0.624, 0.9688, 0.562, 0.9688, 0.562, 0.9688, 0.624, 0.9375, 0.624, 0.9375, 0.562, 0.9375, 0.562, 0.9375, 0.624, 0.9062, 0.624, 0.9062, 0.562, 0.9062, 0.562, 0.9062, 0.624, 0.875, 0.624, 0.875, 0.562, 0.75, 0.562, 0.75, 0.624, 0.7188, 0.624, 0.7188, 0.562, 0.7188, 0.562, 0.7188, 0.624, 0.6875, 0.624, 0.6875, 0.562, 0.6875, 0.562, 0.6875, 0.624, 0.6562, 0.624, 0.6562, 0.562, 0.6562, 0.562, 0.6562, 0.624, 0.625, 0.624, 0.625, 0.562, 0.375, 0.562, 0.375, 0.624, 0.375, 0.624, 0.375, 0.562, 0.5, 0.562, 0.5, 0.624, 0.4688, 0.624, 0.4688, 0.562, 0.4688, 0.562, 0.4688, 0.624, 0.4375, 0.624, 0.4375, 0.562, 0.4375, 0.562, 0.4375, 0.624, 0.4062, 0.624, 0.4062, 0.562, 0.4062, 0.562, 0.4062, 0.624, 0.375, 0.624, 0.375, 0.562, 0.25, 0.562, 0.25, 0.624, 0.2188, 0.624, 0.2188, 0.562, 0.2188, 0.562, 0.2188, 0.624, 0.1875, 0.624, 0.1875, 0.562, 0.1875, 0.562, 0.1875, 0.624, 0.1562, 0.624, 0.1562, 0.562, 0.1562, 0.562, 0.1562, 0.624, 0.125, 0.624, 0.125, 0.562, 0.125, 0.562, 0.125, 0.624, 0.125, 0.624, 0.125, 0.562, 0.875, 0.562, 0.875, 0.624, 0.8438, 0.624, 0.8438, 0.562, 0.8438, 0.562, 0.8438, 0.624, 0.8125, 0.624, 0.8125, 0.562, 0.8125, 0.562, 0.8125, 0.624, 0.7812, 0.624, 0.7812, 0.562, 0.7812, 0.562, 0.7812, 0.624, 0.75, 0.624, 0.75, 0.562, 0.625, 0.562, 0.625, 0.624, 0.5938, 0.624, 0.5938, 0.562, 0.5938, 0.562, 0.5938, 0.624, 0.5625, 0.624, 0.5625, 0.562, 0.5625, 0.562, 0.5625, 0.624, 0.5312, 0.624, 0.5312, 0.562, 0.5312, 0.562, 0.5312, 0.624, 0.5, 0.624, 0.5, 0.562, 0.375, 0.562, 0.375, 0.624, 0.3438, 0.624, 0.3438, 0.562, 0.3438, 0.562, 0.3438, 0.624, 0.3125, 0.624, 0.3125, 0.562, 0.3125, 0.562, 0.3125, 0.624, 0.2812, 0.624, 0.2812, 0.562, 0.2812, 0.562, 0.2812, 0.624, 0.25, 0.624, 0.25, 0.562, 0.125, 0.562, 0.125, 0.624, 0.09375, 0.624, 0.09375, 0.562, 0.09375, 0.562, 0.09375, 0.624, 0.0625, 0.624, 0.0625, 0.562, 0.0625, 0.562, 0.0625, 0.624, 0.03125, 0.624, 0.03125, 0.562, 0.03125, 0.562, 0.03125, 0.624, 0.0, 0.624, 0.0, 0.562, 0.625, 0.562, 0.625, 0.624, 0.625, 0.624, 0.625, 0.562, 0.875, 0.562, 0.875, 0.624, 0.875, 0.624, 0.875, 0.562, 1.0, 0.687, 1.0, 0.624, 1.0, 0.624, 1.0, 0.687, 0.75, 0.687, 0.75, 0.624, 0.75, 0.624, 0.75, 0.687, 0.5, 0.687, 0.5, 0.624, 0.5, 0.624, 0.5, 0.687, 0.25, 0.687, 0.25, 0.624, 0.25, 0.624, 0.25, 0.687, 0.875, 0.5, 0.875, 0.562, 0.875, 0.562, 0.875, 0.5, 0.625, 0.5, 0.625, 0.562, 0.625, 0.562, 0.625, 0.5, 0.03125, 0.5, 0.03125, 0.562, 0.0, 0.562, 0.0, 0.5, 0.0625, 0.5, 0.0625, 0.562, 0.03125, 0.562, 0.03125, 0.5, 0.09375, 0.5, 0.09375, 0.562, 0.0625, 0.562, 0.0625, 0.5, 0.125, 0.5, 0.125, 0.562, 0.09375, 0.562, 0.09375, 0.5, 0.2812, 0.5, 0.2812, 0.562, 0.25, 0.562, 0.25, 0.5, 0.3125, 0.5, 0.3125, 0.562, 0.2812, 0.562, 0.2812, 0.5, 0.3438, 0.5, 0.3438, 0.562, 0.3125, 0.562, 0.3125, 0.5, 0.375, 0.5, 0.375, 0.562, 0.3438, 0.562, 0.3438, 0.5, 0.5312, 0.5, 0.5312, 0.562, 0.5, 0.562, 0.5, 0.5, 0.5625, 0.5, 0.5625, 0.562, 0.5312, 0.562, 0.5312, 0.5, 0.5938, 0.5, 0.5938, 0.562, 0.5625, 0.562, 0.5625, 0.5, 0.625, 0.5, 0.625, 0.562, 0.5938, 0.562, 0.5938, 0.5, 0.7812, 0.5, 0.7812, 0.562, 0.75, 0.562, 0.75, 0.5, 0.8125, 0.5, 0.8125, 0.562, 0.7812, 0.562, 0.7812, 0.5, 0.8438, 0.5, 0.8438, 0.562, 0.8125, 0.562, 0.8125, 0.5, 0.875, 0.5, 0.875, 0.562, 0.8438, 0.562, 0.8438, 0.5, 0.125, 0.5, 0.125, 0.562, 0.125, 0.562, 0.125, 0.5, 0.1562, 0.5, 0.1562, 0.562, 0.125, 0.562, 0.125, 0.5, 0.1875, 0.5, 0.1875, 0.562, 0.1562, 0.562, 0.1562, 0.5, 0.2188, 0.5, 0.2188, 0.562, 0.1875, 0.562, 0.1875, 0.5, 0.25, 0.5, 0.25, 0.562, 0.2188, 0.562, 0.2188, 0.5, 0.4062, 0.5, 0.4062, 0.562, 0.375, 0.562, 0.375, 0.5, 0.4375, 0.5, 0.4375, 0.562, 0.4062, 0.562, 0.4062, 0.5, 0.4688, 0.5, 0.4688, 0.562, 0.4375, 0.562, 0.4375, 0.5, 0.5, 0.5, 0.5, 0.562, 0.4688, 0.562, 0.4688, 0.5, 0.375, 0.5, 0.375, 0.562, 0.375, 0.562, 0.375, 0.5, 0.6562, 0.5, 0.6562, 0.562, 0.625, 0.562, 0.625, 0.5, 0.6875, 0.5, 0.6875, 0.562, 0.6562, 0.562, 0.6562, 0.5, 0.7188, 0.5, 0.7188, 0.562, 0.6875, 0.562, 0.6875, 0.5, 0.75, 0.5, 0.75, 0.562, 0.7188, 0.562, 0.7188, 0.5, 0.9062, 0.5, 0.9062, 0.562, 0.875, 0.562, 0.875, 0.5, 0.9375, 0.5, 0.9375, 0.562, 0.9062, 0.562, 0.9062, 0.5, 0.9688, 0.5, 0.9688, 0.562, 0.9375, 0.562, 0.9375, 0.5, 1.0, 0.5, 1.0, 0.562, 0.9688, 0.562, 0.9688, 0.5, 1.0, 0.624, 1.0, 0.562, 1.0, 0.562, 1.0, 0.624, 0.75, 0.624, 0.75, 0.562, 0.75, 0.562, 0.75, 0.624, 0.5, 0.624, 0.5, 0.562, 0.5, 0.562, 0.5, 0.624, 0.25, 0.624, 0.25, 0.562, 0.25, 0.562, 0.25, 0.624, 0.25, 0.75, 0.25, 0.687, 0.25, 0.687, 0.25, 0.75, 0.5, 0.75, 0.5, 0.687, 0.5, 0.687, 0.5, 0.75, 0.75, 0.75, 0.75, 0.687, 0.75, 0.687, 0.75, 0.75, 1.0, 0.75, 1.0, 0.687, 1.0, 0.687, 1.0, 0.75, 1.0, 0.624, 1.0, 0.687, 0.9688, 0.687, 0.9688, 0.624, 0.9688, 0.624, 0.9688, 0.687, 0.9375, 0.687, 0.9375, 0.624, 0.9375, 0.624, 0.9375, 0.687, 0.9062, 0.687, 0.9062, 0.624, 0.9062, 0.624, 0.9062, 0.687, 0.875, 0.687, 0.875, 0.624, 0.75, 0.624, 0.75, 0.687, 0.7188, 0.687, 0.7188, 0.624, 0.7188, 0.624, 0.7188, 0.687, 0.6875, 0.687, 0.6875, 0.624, 0.6875, 0.624, 0.6875, 0.687, 0.6562, 0.687, 0.6562, 0.624, 0.6562, 0.624, 0.6562, 0.687, 0.625, 0.687, 0.625, 0.624, 0.375, 0.624, 0.375, 0.687, 0.375, 0.687, 0.375, 0.624, 0.5, 0.624, 0.5, 0.687, 0.4688, 0.687, 0.4688, 0.624, 0.4688, 0.624, 0.4688, 0.687, 0.4375, 0.687, 0.4375, 0.624, 0.4375, 0.624, 0.4375, 0.687, 0.4062, 0.687, 0.4062, 0.624, 0.4062, 0.624, 0.4062, 0.687, 0.375, 0.687, 0.375, 0.624, 0.25, 0.624, 0.25, 0.687, 0.2188, 0.687, 0.2188, 0.624, 0.2188, 0.624, 0.2188, 0.687, 0.1875, 0.687, 0.1875, 0.624, 0.1875, 0.624, 0.1875, 0.687, 0.1562, 0.687, 0.1562, 0.624, 0.1562, 0.624, 0.1562, 0.687, 0.125, 0.687, 0.125, 0.624, 0.125, 0.624, 0.125, 0.687, 0.125, 0.687, 0.125, 0.624, 0.875, 0.624, 0.875, 0.687, 0.8438, 0.687, 0.8438, 0.624, 0.8438, 0.624, 0.8438, 0.687, 0.8125, 0.687, 0.8125, 0.624, 0.8125, 0.624, 0.8125, 0.687, 0.7812, 0.687, 0.7812, 0.624, 0.7812, 0.624, 0.7812, 0.687, 0.75, 0.687, 0.75, 0.624, 0.625, 0.624, 0.625, 0.687, 0.5938, 0.687, 0.5938, 0.624, 0.5938, 0.624, 0.5938, 0.687, 0.5625, 0.687, 0.5625, 0.624, 0.5625, 0.624, 0.5625, 0.687, 0.5312, 0.687, 0.5312, 0.624, 0.5312, 0.624, 0.5312, 0.687, 0.5, 0.687, 0.5, 0.624, 0.375, 0.624, 0.375, 0.687, 0.3438, 0.687, 0.3438, 0.624, 0.3438, 0.624, 0.3438, 0.687, 0.3125, 0.687, 0.3125, 0.624, 0.3125, 0.624, 0.3125, 0.687, 0.2812, 0.687, 0.2812, 0.624, 0.2812, 0.624, 0.2812, 0.687, 0.25, 0.687, 0.25, 0.624, 0.125, 0.624, 0.125, 0.687, 0.09375, 0.687, 0.09375, 0.624, 0.09375, 0.624, 0.09375, 0.687, 0.0625, 0.687, 0.0625, 0.624, 0.0625, 0.624, 0.0625, 0.687, 0.03125, 0.687, 0.03125, 0.624, 0.03125, 0.624, 0.03125, 0.687, 0.0, 0.687, 0.0, 0.624, 0.625, 0.624, 0.625, 0.687, 0.625, 0.687, 0.625, 0.624, 0.875, 0.624, 0.875, 0.687, 0.875, 0.687, 0.875, 0.624, 1.0, 0.75, 1.0, 0.8125, 0.9688, 0.8125, 0.9688, 0.75, 0.9688, 0.75, 0.9688, 0.8125, 0.9375, 0.8125, 0.9375, 0.75, 0.9375, 0.75, 0.9375, 0.8125, 0.9062, 0.8125, 0.9062, 0.75, 0.9062, 0.75, 0.9062, 0.8125, 0.875, 0.8125, 0.875, 0.75, 0.75, 0.75, 0.75, 0.8125, 0.7188, 0.8125, 0.7188, 0.75, 0.7188, 0.75, 0.7188, 0.8125, 0.6875, 0.8125, 0.6875, 0.75, 0.6875, 0.75, 0.6875, 0.8125, 0.6562, 0.8125, 0.6562, 0.75, 0.6562, 0.75, 0.6562, 0.8125, 0.625, 0.8125, 0.625, 0.75, 0.375, 0.75, 0.375, 0.8125, 0.375, 0.8125, 0.375, 0.75, 0.5, 0.75, 0.5, 0.8125, 0.4688, 0.8125, 0.4688, 0.75, 0.4688, 0.75, 0.4688, 0.8125, 0.4375, 0.8125, 0.4375, 0.75, 0.4375, 0.75, 0.4375, 0.8125, 0.4062, 0.8125, 0.4062, 0.75, 0.4062, 0.75, 0.4062, 0.8125, 0.375, 0.8125, 0.375, 0.75, 0.25, 0.75, 0.25, 0.8125, 0.2188, 0.8125, 0.2188, 0.75, 0.2188, 0.75, 0.2188, 0.8125, 0.1875, 0.8125, 0.1875, 0.75, 0.1875, 0.75, 0.1875, 0.8125, 0.1562, 0.8125, 0.1562, 0.75, 0.1562, 0.75, 0.1562, 0.8125, 0.125, 0.8125, 0.125, 0.75, 0.125, 0.75, 0.125, 0.8125, 0.125, 0.8125, 0.125, 0.75, 0.875, 0.75, 0.875, 0.8125, 0.8438, 0.8125, 0.8438, 0.75, 0.8438, 0.75, 0.8438, 0.8125, 0.8125, 0.8125, 0.8125, 0.75, 0.8125, 0.75, 0.8125, 0.8125, 0.7812, 0.8125, 0.7812, 0.75, 0.7812, 0.75, 0.7812, 0.8125, 0.75, 0.8125, 0.75, 0.75, 0.625, 0.75, 0.625, 0.8125, 0.5938, 0.8125, 0.5938, 0.75, 0.5938, 0.75, 0.5938, 0.8125, 0.5625, 0.8125, 0.5625, 0.75, 0.5625, 0.75, 0.5625, 0.8125, 0.5312, 0.8125, 0.5312, 0.75, 0.5312, 0.75, 0.5312, 0.8125, 0.5, 0.8125, 0.5, 0.75, 0.375, 0.75, 0.375, 0.8125, 0.3438, 0.8125, 0.3438, 0.75, 0.3438, 0.75, 0.3438, 0.8125, 0.3125, 0.8125, 0.3125, 0.75, 0.3125, 0.75, 0.3125, 0.8125, 0.2812, 0.8125, 0.2812, 0.75, 0.2812, 0.75, 0.2812, 0.8125, 0.25, 0.8125, 0.25, 0.75, 0.125, 0.75, 0.125, 0.8125, 0.09375, 0.8125, 0.09375, 0.75, 0.09375, 0.75, 0.09375, 0.8125, 0.0625, 0.8125, 0.0625, 0.75, 0.0625, 0.75, 0.0625, 0.8125, 0.03125, 0.8125, 0.03125, 0.75, 0.03125, 0.75, 0.03125, 0.8125, 0.0, 0.8125, 0.0, 0.75, 0.625, 0.75, 0.625, 0.8125, 0.625, 0.8125, 0.625, 0.75, 0.875, 0.75, 0.875, 0.8125, 0.875, 0.8125, 0.875, 0.75, 0.25, 0.875, 0.25, 0.8125, 0.25, 0.8125, 0.25, 0.875, 0.5, 0.875, 0.5, 0.8125, 0.5, 0.8125, 0.5, 0.875, 0.75, 0.875, 0.75, 0.8125, 0.75, 0.8125, 0.75, 0.875, 1.0, 0.875, 1.0, 0.8125, 1.0, 0.8125, 1.0, 0.875, 1.0, 1.0, 1.0, 0.9375, 1.0, 0.9375, 1.0, 1.0, 0.75, 1.0, 0.75, 0.9375, 0.75, 0.9375, 0.75, 1.0, 0.5, 1.0, 0.5, 0.9375, 0.5, 0.9375, 0.5, 1.0, 0.25, 1.0, 0.25, 0.9375, 0.25, 0.9375, 0.25, 1.0, 0.875, 0.875, 0.875, 0.9375, 0.875, 0.9375, 0.875, 0.875, 0.625, 0.875, 0.625, 0.9375, 0.625, 0.9375, 0.625, 0.875, 0.03125, 0.875, 0.03125, 0.9375, 0.0, 0.9375, 0.0, 0.875, 0.0625, 0.875, 0.0625, 0.9375, 0.03125, 0.9375, 0.03125, 0.875, 0.09375, 0.875, 0.09375, 0.9375, 0.0625, 0.9375, 0.0625, 0.875, 0.125, 0.875, 0.125, 0.9375, 0.09375, 0.9375, 0.09375, 0.875, 0.2812, 0.875, 0.2812, 0.9375, 0.25, 0.9375, 0.25, 0.875, 0.3125, 0.875, 0.3125, 0.9375, 0.2812, 0.9375, 0.2812, 0.875, 0.3438, 0.875, 0.3438, 0.9375, 0.3125, 0.9375, 0.3125, 0.875, 0.375, 0.875, 0.375, 0.9375, 0.3438, 0.9375, 0.3438, 0.875, 0.5312, 0.875, 0.5312, 0.9375, 0.5, 0.9375, 0.5, 0.875, 0.5625, 0.875, 0.5625, 0.9375, 0.5312, 0.9375, 0.5312, 0.875, 0.5938, 0.875, 0.5938, 0.9375, 0.5625, 0.9375, 0.5625, 0.875, 0.625, 0.875, 0.625, 0.9375, 0.5938, 0.9375, 0.5938, 0.875, 0.7812, 0.875, 0.7812, 0.9375, 0.75, 0.9375, 0.75, 0.875, 0.8125, 0.875, 0.8125, 0.9375, 0.7812, 0.9375, 0.7812, 0.875, 0.8438, 0.875, 0.8438, 0.9375, 0.8125, 0.9375, 0.8125, 0.875, 0.875, 0.875, 0.875, 0.9375, 0.8438, 0.9375, 0.8438, 0.875, 0.125, 0.875, 0.125, 0.9375, 0.125, 0.9375, 0.125, 0.875, 0.1562, 0.875, 0.1562, 0.9375, 0.125, 0.9375, 0.125, 0.875, 0.1875, 0.875, 0.1875, 0.9375, 0.1562, 0.9375, 0.1562, 0.875, 0.2188, 0.875, 0.2188, 0.9375, 0.1875, 0.9375, 0.1875, 0.875, 0.25, 0.875, 0.25, 0.9375, 0.2188, 0.9375, 0.2188, 0.875, 0.4062, 0.875, 0.4062, 0.9375, 0.375, 0.9375, 0.375, 0.875, 0.4375, 0.875, 0.4375, 0.9375, 0.4062, 0.9375, 0.4062, 0.875, 0.4688, 0.875, 0.4688, 0.9375, 0.4375, 0.9375, 0.4375, 0.875, 0.5, 0.875, 0.5, 0.9375, 0.4688, 0.9375, 0.4688, 0.875, 0.375, 0.875, 0.375, 0.9375, 0.375, 0.9375, 0.375, 0.875, 0.6562, 0.875, 0.6562, 0.9375, 0.625, 0.9375, 0.625, 0.875, 0.6875, 0.875, 0.6875, 0.9375, 0.6562, 0.9375, 0.6562, 0.875, 0.7188, 0.875, 0.7188, 0.9375, 0.6875, 0.9375, 0.6875, 0.875, 0.75, 0.875, 0.75, 0.9375, 0.7188, 0.9375, 0.7188, 0.875, 0.9062, 0.875, 0.9062, 0.9375, 0.875, 0.9375, 0.875, 0.875, 0.9375, 0.875, 0.9375, 0.9375, 0.9062, 0.9375, 0.9062, 0.875, 0.9688, 0.875, 0.9688, 0.9375, 0.9375, 0.9375, 0.9375, 0.875, 1.0, 0.875, 1.0, 0.9375, 0.9688, 0.9375, 0.9688, 0.875, 0.25, 1.0, 0.25, 0.9375, 0.25, 0.9375, 0.25, 1.0, 0.25, 0.875, 0.25, 0.8125, 0.25, 0.8125, 0.25, 0.875, 0.25, 0.75, 0.25, 0.687, 0.25, 0.687, 0.25, 0.75, 0.25, 0.624, 0.25, 0.562, 0.25, 0.562, 0.25, 0.624, 0.25, 0.687, 0.25, 0.624, 0.25, 0.624, 0.25, 0.687, 0.25, 0.9375, 0.25, 0.875, 0.25, 0.875, 0.25, 0.9375, 0.25, 0.8125, 0.25, 0.75, 0.25, 0.75, 0.25, 0.8125, 0.25, 0.562, 0.25, 0.5, 0.25, 0.5, 0.25, 0.562, 0.5, 1.0, 0.5, 0.9375, 0.5, 0.9375, 0.5, 1.0, 0.5, 0.875, 0.5, 0.8125, 0.5, 0.8125, 0.5, 0.875, 0.5, 0.75, 0.5, 0.687, 0.5, 0.687, 0.5, 0.75, 0.5, 0.624, 0.5, 0.562, 0.5, 0.562, 0.5, 0.624, 0.5, 0.687, 0.5, 0.624, 0.5, 0.624, 0.5, 0.687, 0.5, 0.9375, 0.5, 0.875, 0.5, 0.875, 0.5, 0.9375, 0.5, 0.8125, 0.5, 0.75, 0.5, 0.75, 0.5, 0.8125, 0.5, 0.562, 0.5, 0.5, 0.5, 0.5, 0.5, 0.562, 0.75, 1.0, 0.75, 0.9375, 0.75, 0.9375, 0.75, 1.0, 0.75, 0.875, 0.75, 0.8125, 0.75, 0.8125, 0.75, 0.875, 0.75, 0.75, 0.75, 0.687, 0.75, 0.687, 0.75, 0.75, 0.75, 0.624, 0.75, 0.562, 0.75, 0.562, 0.75, 0.624, 0.75, 0.687, 0.75, 0.624, 0.75, 0.624, 0.75, 0.687, 0.75, 0.9375, 0.75, 0.875, 0.75, 0.875, 0.75, 0.9375, 0.75, 0.8125, 0.75, 0.75, 0.75, 0.75, 0.75, 0.8125, 0.75, 0.562, 0.75, 0.5, 0.75, 0.5, 0.75, 0.562, 1.0, 1.0, 1.0, 0.9375, 1.0, 0.9375, 1.0, 1.0, 1.0, 0.875, 1.0, 0.8125, 1.0, 0.8125, 1.0, 0.875, 1.0, 0.75, 1.0, 0.687, 1.0, 0.687, 1.0, 0.75, 1.0, 0.624, 1.0, 0.562, 1.0, 0.562, 1.0, 0.624, 1.0, 0.687, 1.0, 0.624, 1.0, 0.624, 1.0, 0.687, 1.0, 0.9375, 1.0, 0.875, 1.0, 0.875, 1.0, 0.9375, 1.0, 0.8125, 1.0, 0.75, 1.0, 0.75, 1.0, 0.8125, 1.0, 0.562, 1.0, 0.5, 1.0, 0.5, 1.0, 0.562, 0.0, 0.0, 0.0, 0.0, 0.0, 0.0, 0.0, 0.0, 0.0, 0.0, 0.0, 0.0, 0.0, 0.0, 0.0, 0.0, 0.0, 0.0, 0.0, 0.0, 0.0, 0.0, 0.0, 0.0, 0.0, 0.0, 0.0, 0.0, 0.0, 0.0, 0.0, 0.0, 0.0, 0.0, 0.0, 0.0, 0.0, 0.0, 0.0, 0.0, 0.0, 0.0, 0.0, 0.0, 0.0, 0.0, 0.0, 0.0, 0.0, 0.0, 0.0, 0.0, 0.0, 0.0, 0.0, 0.0, 0.0, 0.0, 0.0, 0.0, 0.0, 0.0, 0.0, 0.0, 0.0, 0.0, 0.0, 0.0, 0.0, 0.0, 0.0, 0.0, 0.0, 0.0, 0.0, 0.0, 0.0, 0.0, 0.0, 0.0, 0.0, 0.0, 0.0, 0.0, 0.0, 0.0, 0.0, 0.0, 0.0, 0.0, 0.0, 0.0, 0.0, 0.0, 0.0, 0.0, 0.0, 0.0, 0.0, 0.0, 0.0, 0.0, 0.0, 0.0, 0.0, 0.0, 0.0, 0.0, 0.0, 0.0, 0.0, 0.0, 0.0, 0.0, 0.0, 0.0, 0.0, 0.0, 0.0, 0.0, 0.0, 0.0, 0.0, 0.0, 0.0, 0.0, 0.0, 0.0, 0.0, 0.0, 0.0, 0.0, 0.0, 0.0, 0.0, 0.0, 0.0, 0.0, 0.0, 0.0, 0.0, 0.0, 0.0, 0.0, 0.0, 0.0, 0.0, 0.0, 0.0, 0.0, 0.0, 0.0, 0.0, 0.0, 0.0, 0.0, 0.0, 0.0, 0.0, 0.0, 0.0, 0.0, 0.0, 0.0, 0.0, 0.0, 0.0, 0.0, 0.0, 0.0, 0.0, 0.0, 0.0, 0.0, 0.0, 0.0, 0.0, 0.0, 0.0, 0.0, 0.0, 0.0, 0.0, 0.0, 0.0, 0.0, 0.0, 0.0, 0.0, 0.0, 0.0, 0.0, 0.0, 0.0, 0.0, 0.0, 0.0, 0.0, 0.0, 0.0, 0.0, 0.0, 0.0, 0.0, 0.0, 0.0, 0.0, 0.0, 0.0, 0.0, 0.0, 0.0, 0.0, 0.0, 0.0, 0.0, 0.0, 0.0, 0.0, 0.0, 0.0, 0.0, 0.0, 0.0, 0.0, 0.0, 0.0, 0.0, 0.0, 0.0, 0.0, 0.0, 0.0, 0.0, 0.0, 0.0, 0.0, 0.0, 0.0, 0.0, 0.0, 0.0, 0.0, 0.0, 0.0, 0.0, 0.0, 0.0, 0.0, 0.0, 0.0, 0.0, 0.0, 0.0, 0.0, 0.0, 0.0, 0.0, 0.0, 0.0, 0.0, 0.0, 0.0, 0.0, 0.0, 0.0, 0.0, 0.0, 0.0, 0.0, 0.0, 0.0, 0.0, 0.0, 0.0, 0.0, 0.0, 0.0, 0.0, 0.0, 0.0, 0.0, 0.0, 0.0, 0.0, 0.0, 0.0, 0.0, 0.0, 0.0, 0.0, 0.0, 0.0, 0.0, 0.0, 0.0, 0.0, 0.0, 0.0, 0.0, 0.0, 0.0, 0.0, 0.0, 0.0, 0.0, 0.0, 0.0, 0.0, 0.0, 0.0, 0.0, 0.0, 0.0, 0.0, 0.0, 0.0, 0.0, 0.0, 0.0, 0.0, 0.0, 0.0, 0.0, 0.0, 0.0, 0.0, 0.0, 0.0, 0.0, 0.0, 0.0, 0.0, 0.0, 0.0, 0.0, 0.0, 0.0, 0.0, 0.0, 0.0, 0.0, 0.0, 0.0, 0.0, 0.0, 0.0, 0.0, 0.0, 0.0, 0.0, 0.0, 0.0, 0.0, 0.0, 0.0, 0.0, 0.0, 0.0, 0.0, 0.0, 0.0, 0.0, 0.0, 0.0, 0.0, 0.0, 0.0, 0.0, 0.0, 0.0, 0.0, 0.0, 0.0, 0.0, 0.0, 0.0, 0.0, 0.0, 0.0, 0.0, 0.0, 0.0, 0.0, 0.0, 0.0, 0.0, 0.0, 0.0, 0.0, 0.0, 0.0, 0.0, 0.0, 0.0, 0.0, 0.0, 0.0, 0.0, 0.0, 0.0, 0.0, 0.0, 0.0, 0.0, 0.0, 0.0, 0.0, 0.0, 0.0, 0.0, 0.0, 0.0, 0.0, 0.0, 0.0, 0.0, 0.0, 0.0, 0.0, 0.0, 0.0, 0.0, 0.0, 0.0, 0.0, 0.0, 0.0, 0.0, 0.0, 0.0, 0.0, 0.0, 0.0, 0.0, 0.0, 0.0, 0.0, 0.0, 0.0, 0.0, 0.0, 0.0, 0.0, 0.0, 0.0, 0.0, 0.0, 0.0, 0.0, 0.0, 0.0, 0.0, 0.0, 0.0, 0.0, 0.0, 0.0, 0.0, 0.0, 0.0, 0.0, 0.0, 0.0, 0.0, 0.0, 0.0, 0.0, 0.0, 0.0, 0.0, 0.0, 0.0, 0.0, 0.0, 0.0, 0.0, 0.0, 0.0, 0.0, 0.0, 0.0, 0.0, 0.0, 0.0, 0.0, 0.0, 0.0, 0.0, 0.0, 0.0, 0.0, 0.0, 0.0, 0.0, 0.0, 0.0, 0.0, 0.0, 0.0, 0.0, 0.0, 0.0, 0.0])
me_cylinder_001.use_remesh_fix_poles = True
me_cylinder_001.use_remesh_preserve_attributes = False
me_cylinder_001.update()

# ---- objects
ob_frez = bpy.data.objects.new('frez', me_cylinder_001)

# ---- transforms, parenting, visibility, modifiers, constraints
ob_frez.location = (0.0, 0.0, 0.0)
_m = ob_frez.modifiers.new('SimpleDeform', 'SIMPLE_DEFORM')
_m.show_render = False
_m.deform_axis = 'Y'
_m.factor = 1.571
_m.angle = 1.571

# ---- collection membership
col_collection.objects.link(ob_frez)

# ---- scene / render settings (as saved in the file)
scene.frame_start = 1; scene.frame_end = 250; scene.frame_set(0)
scene.render.engine = 'BLENDER_EEVEE_NEXT'
scene.cycles.use_denoising = False
scene.cycles.samples = 128
scene.cycles.sampling_pattern = 'TABULATED_SOBOL'
scene.cycles.use_adaptive_sampling = False
scene.cycles.use_light_tree = False
scene.view_settings.view_transform = 'Filmic'
bpy.context.view_layer.update()

# ---- added for rendering (the .blend has no active camera and no usable light): camera, sun
cam_auto = bpy.data.cameras.new('AutoCamera')
cam_auto.lens = 50.0
cam_auto.sensor_width = 36.0
cam_auto.clip_end = 1000.0
ob_auto_camera = bpy.data.objects.new('AutoCamera', cam_auto)
scene.collection.objects.link(ob_auto_camera)
ob_auto_camera.location = (2.26693, -2.72124, 1.81275)
ob_auto_camera.rotation_euler = (1.09748, -7.21219e-08, 0.694738)
scene.camera = ob_auto_camera
light_auto_sun = bpy.data.lights.new('AutoSun', 'SUN')
light_auto_sun.energy = 3.0
light_auto_sun.angle = 0.0523599
ob_auto_sun = bpy.data.objects.new('AutoSun', light_auto_sun)
scene.collection.objects.link(ob_auto_sun)
ob_auto_sun.rotation_euler = (0.872665, 0.174533, 0.523599)
bpy.context.view_layer.update()
